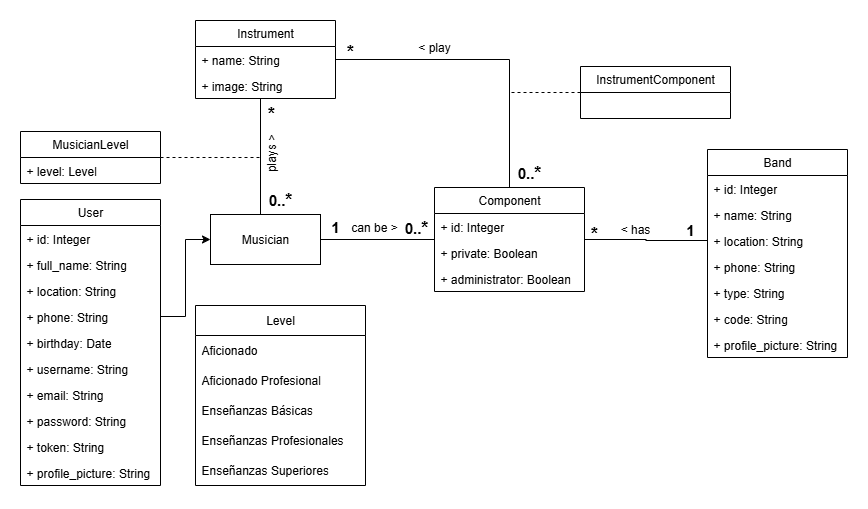

The diagram above was exported from draw.io. Its source (the exported page's mxGraphModel, read from the mxfile embedded in the PNG):
<mxGraphModel dx="778" dy="430" grid="1" gridSize="10" guides="1" tooltips="1" connect="1" arrows="1" fold="1" page="1" pageScale="1" pageWidth="827" pageHeight="1169" math="0" shadow="0">
  <root>
    <mxCell id="sYeuy85rKtU_ikXBPd9j-0" />
    <mxCell id="sYeuy85rKtU_ikXBPd9j-1" parent="sYeuy85rKtU_ikXBPd9j-0" />
    <mxCell id="sYeuy85rKtU_ikXBPd9j-2" style="edgeStyle=orthogonalEdgeStyle;rounded=0;orthogonalLoop=1;jettySize=auto;html=1;entryX=0;entryY=0.5;entryDx=0;entryDy=0;exitX=1;exitY=0.5;exitDx=0;exitDy=0;" parent="sYeuy85rKtU_ikXBPd9j-1" source="sYeuy85rKtU_ikXBPd9j-7" target="sYeuy85rKtU_ikXBPd9j-15" edge="1">
      <mxGeometry relative="1" as="geometry" />
    </mxCell>
    <mxCell id="sYeuy85rKtU_ikXBPd9j-3" value="User" style="swimlane;fontStyle=0;childLayout=stackLayout;horizontal=1;startSize=26;fillColor=none;horizontalStack=0;resizeParent=1;resizeParentMax=0;resizeLast=0;collapsible=1;marginBottom=0;whiteSpace=wrap;html=1;" parent="sYeuy85rKtU_ikXBPd9j-1" vertex="1">
      <mxGeometry y="487" width="140" height="286" as="geometry" />
    </mxCell>
    <mxCell id="sYeuy85rKtU_ikXBPd9j-4" value="+ id: Integer" style="text;strokeColor=none;fillColor=none;align=left;verticalAlign=top;spacingLeft=4;spacingRight=4;overflow=hidden;rotatable=0;points=[[0,0.5],[1,0.5]];portConstraint=eastwest;whiteSpace=wrap;html=1;" parent="sYeuy85rKtU_ikXBPd9j-3" vertex="1">
      <mxGeometry y="26" width="140" height="26" as="geometry" />
    </mxCell>
    <mxCell id="sYeuy85rKtU_ikXBPd9j-5" value="+ full_name: String" style="text;strokeColor=none;fillColor=none;align=left;verticalAlign=top;spacingLeft=4;spacingRight=4;overflow=hidden;rotatable=0;points=[[0,0.5],[1,0.5]];portConstraint=eastwest;whiteSpace=wrap;html=1;" parent="sYeuy85rKtU_ikXBPd9j-3" vertex="1">
      <mxGeometry y="52" width="140" height="26" as="geometry" />
    </mxCell>
    <mxCell id="sYeuy85rKtU_ikXBPd9j-6" value="+ location: String" style="text;strokeColor=none;fillColor=none;align=left;verticalAlign=top;spacingLeft=4;spacingRight=4;overflow=hidden;rotatable=0;points=[[0,0.5],[1,0.5]];portConstraint=eastwest;whiteSpace=wrap;html=1;" parent="sYeuy85rKtU_ikXBPd9j-3" vertex="1">
      <mxGeometry y="78" width="140" height="26" as="geometry" />
    </mxCell>
    <mxCell id="sYeuy85rKtU_ikXBPd9j-7" value="+ phone: String" style="text;strokeColor=none;fillColor=none;align=left;verticalAlign=top;spacingLeft=4;spacingRight=4;overflow=hidden;rotatable=0;points=[[0,0.5],[1,0.5]];portConstraint=eastwest;whiteSpace=wrap;html=1;" parent="sYeuy85rKtU_ikXBPd9j-3" vertex="1">
      <mxGeometry y="104" width="140" height="26" as="geometry" />
    </mxCell>
    <mxCell id="sYeuy85rKtU_ikXBPd9j-8" value="+ birthday: Date" style="text;strokeColor=none;fillColor=none;align=left;verticalAlign=top;spacingLeft=4;spacingRight=4;overflow=hidden;rotatable=0;points=[[0,0.5],[1,0.5]];portConstraint=eastwest;whiteSpace=wrap;html=1;" parent="sYeuy85rKtU_ikXBPd9j-3" vertex="1">
      <mxGeometry y="130" width="140" height="26" as="geometry" />
    </mxCell>
    <mxCell id="sYeuy85rKtU_ikXBPd9j-9" value="+ username: String" style="text;strokeColor=none;fillColor=none;align=left;verticalAlign=top;spacingLeft=4;spacingRight=4;overflow=hidden;rotatable=0;points=[[0,0.5],[1,0.5]];portConstraint=eastwest;whiteSpace=wrap;html=1;" parent="sYeuy85rKtU_ikXBPd9j-3" vertex="1">
      <mxGeometry y="156" width="140" height="26" as="geometry" />
    </mxCell>
    <mxCell id="sYeuy85rKtU_ikXBPd9j-10" value="+ email: String" style="text;strokeColor=none;fillColor=none;align=left;verticalAlign=top;spacingLeft=4;spacingRight=4;overflow=hidden;rotatable=0;points=[[0,0.5],[1,0.5]];portConstraint=eastwest;whiteSpace=wrap;html=1;" parent="sYeuy85rKtU_ikXBPd9j-3" vertex="1">
      <mxGeometry y="182" width="140" height="26" as="geometry" />
    </mxCell>
    <mxCell id="sYeuy85rKtU_ikXBPd9j-11" value="+ password: String" style="text;strokeColor=none;fillColor=none;align=left;verticalAlign=top;spacingLeft=4;spacingRight=4;overflow=hidden;rotatable=0;points=[[0,0.5],[1,0.5]];portConstraint=eastwest;whiteSpace=wrap;html=1;" parent="sYeuy85rKtU_ikXBPd9j-3" vertex="1">
      <mxGeometry y="208" width="140" height="26" as="geometry" />
    </mxCell>
    <mxCell id="sYeuy85rKtU_ikXBPd9j-12" value="+ token: String" style="text;strokeColor=none;fillColor=none;align=left;verticalAlign=top;spacingLeft=4;spacingRight=4;overflow=hidden;rotatable=0;points=[[0,0.5],[1,0.5]];portConstraint=eastwest;whiteSpace=wrap;html=1;" parent="sYeuy85rKtU_ikXBPd9j-3" vertex="1">
      <mxGeometry y="234" width="140" height="26" as="geometry" />
    </mxCell>
    <mxCell id="sYeuy85rKtU_ikXBPd9j-13" value="+ profile_picture: String" style="text;strokeColor=none;fillColor=none;align=left;verticalAlign=top;spacingLeft=4;spacingRight=4;overflow=hidden;rotatable=0;points=[[0,0.5],[1,0.5]];portConstraint=eastwest;whiteSpace=wrap;html=1;" parent="sYeuy85rKtU_ikXBPd9j-3" vertex="1">
      <mxGeometry y="260" width="140" height="26" as="geometry" />
    </mxCell>
    <mxCell id="sYeuy85rKtU_ikXBPd9j-15" value="Musician" style="html=1;whiteSpace=wrap;" parent="sYeuy85rKtU_ikXBPd9j-1" vertex="1">
      <mxGeometry x="190" y="502" width="110" height="50" as="geometry" />
    </mxCell>
    <mxCell id="sYeuy85rKtU_ikXBPd9j-18" value="Band" style="swimlane;fontStyle=0;childLayout=stackLayout;horizontal=1;startSize=26;fillColor=none;horizontalStack=0;resizeParent=1;resizeParentMax=0;resizeLast=0;collapsible=1;marginBottom=0;whiteSpace=wrap;html=1;" parent="sYeuy85rKtU_ikXBPd9j-1" vertex="1">
      <mxGeometry x="687" y="437" width="140" height="208" as="geometry">
        <mxRectangle x="620" y="438" width="70" height="30" as="alternateBounds" />
      </mxGeometry>
    </mxCell>
    <mxCell id="sYeuy85rKtU_ikXBPd9j-19" value="+ id: Integer" style="text;strokeColor=none;fillColor=none;align=left;verticalAlign=top;spacingLeft=4;spacingRight=4;overflow=hidden;rotatable=0;points=[[0,0.5],[1,0.5]];portConstraint=eastwest;whiteSpace=wrap;html=1;" parent="sYeuy85rKtU_ikXBPd9j-18" vertex="1">
      <mxGeometry y="26" width="140" height="26" as="geometry" />
    </mxCell>
    <mxCell id="sYeuy85rKtU_ikXBPd9j-20" value="+ name: String" style="text;strokeColor=none;fillColor=none;align=left;verticalAlign=top;spacingLeft=4;spacingRight=4;overflow=hidden;rotatable=0;points=[[0,0.5],[1,0.5]];portConstraint=eastwest;whiteSpace=wrap;html=1;" parent="sYeuy85rKtU_ikXBPd9j-18" vertex="1">
      <mxGeometry y="52" width="140" height="26" as="geometry" />
    </mxCell>
    <mxCell id="sYeuy85rKtU_ikXBPd9j-21" value="+ location: String" style="text;strokeColor=none;fillColor=none;align=left;verticalAlign=top;spacingLeft=4;spacingRight=4;overflow=hidden;rotatable=0;points=[[0,0.5],[1,0.5]];portConstraint=eastwest;whiteSpace=wrap;html=1;" parent="sYeuy85rKtU_ikXBPd9j-18" vertex="1">
      <mxGeometry y="78" width="140" height="26" as="geometry" />
    </mxCell>
    <mxCell id="sYeuy85rKtU_ikXBPd9j-22" value="+ phone: String" style="text;strokeColor=none;fillColor=none;align=left;verticalAlign=top;spacingLeft=4;spacingRight=4;overflow=hidden;rotatable=0;points=[[0,0.5],[1,0.5]];portConstraint=eastwest;whiteSpace=wrap;html=1;" parent="sYeuy85rKtU_ikXBPd9j-18" vertex="1">
      <mxGeometry y="104" width="140" height="26" as="geometry" />
    </mxCell>
    <mxCell id="sYeuy85rKtU_ikXBPd9j-23" value="+ type: String" style="text;strokeColor=none;fillColor=none;align=left;verticalAlign=top;spacingLeft=4;spacingRight=4;overflow=hidden;rotatable=0;points=[[0,0.5],[1,0.5]];portConstraint=eastwest;whiteSpace=wrap;html=1;" parent="sYeuy85rKtU_ikXBPd9j-18" vertex="1">
      <mxGeometry y="130" width="140" height="26" as="geometry" />
    </mxCell>
    <mxCell id="sYeuy85rKtU_ikXBPd9j-24" value="+ code: String" style="text;strokeColor=none;fillColor=none;align=left;verticalAlign=top;spacingLeft=4;spacingRight=4;overflow=hidden;rotatable=0;points=[[0,0.5],[1,0.5]];portConstraint=eastwest;whiteSpace=wrap;html=1;" parent="sYeuy85rKtU_ikXBPd9j-18" vertex="1">
      <mxGeometry y="156" width="140" height="26" as="geometry" />
    </mxCell>
    <mxCell id="sYeuy85rKtU_ikXBPd9j-25" value="+ profile_picture: String" style="text;strokeColor=none;fillColor=none;align=left;verticalAlign=top;spacingLeft=4;spacingRight=4;overflow=hidden;rotatable=0;points=[[0,0.5],[1,0.5]];portConstraint=eastwest;whiteSpace=wrap;html=1;" parent="sYeuy85rKtU_ikXBPd9j-18" vertex="1">
      <mxGeometry y="182" width="140" height="26" as="geometry" />
    </mxCell>
    <mxCell id="sYeuy85rKtU_ikXBPd9j-26" style="edgeStyle=none;curved=1;rounded=0;orthogonalLoop=1;jettySize=auto;html=1;fontSize=12;startSize=8;endSize=8;endArrow=none;endFill=0;" parent="sYeuy85rKtU_ikXBPd9j-1" edge="1">
      <mxGeometry relative="1" as="geometry">
        <mxPoint x="240" y="502" as="targetPoint" />
        <mxPoint x="240" y="386" as="sourcePoint" />
      </mxGeometry>
    </mxCell>
    <mxCell id="fudD0B3mim3GPo3MwiWG-2" style="edgeStyle=orthogonalEdgeStyle;rounded=0;orthogonalLoop=1;jettySize=auto;html=1;entryX=0.5;entryY=0;entryDx=0;entryDy=0;endArrow=none;endFill=0;" parent="sYeuy85rKtU_ikXBPd9j-1" source="sYeuy85rKtU_ikXBPd9j-28" target="sYeuy85rKtU_ikXBPd9j-122" edge="1">
      <mxGeometry relative="1" as="geometry">
        <mxPoint x="460" y="470" as="targetPoint" />
      </mxGeometry>
    </mxCell>
    <mxCell id="sYeuy85rKtU_ikXBPd9j-28" value="Instrument" style="swimlane;fontStyle=0;childLayout=stackLayout;horizontal=1;startSize=26;fillColor=none;horizontalStack=0;resizeParent=1;resizeParentMax=0;resizeLast=0;collapsible=1;marginBottom=0;whiteSpace=wrap;html=1;" parent="sYeuy85rKtU_ikXBPd9j-1" vertex="1">
      <mxGeometry x="175" y="308" width="140" height="78" as="geometry" />
    </mxCell>
    <mxCell id="sYeuy85rKtU_ikXBPd9j-29" value="+ name: String" style="text;strokeColor=none;fillColor=none;align=left;verticalAlign=top;spacingLeft=4;spacingRight=4;overflow=hidden;rotatable=0;points=[[0,0.5],[1,0.5]];portConstraint=eastwest;whiteSpace=wrap;html=1;" parent="sYeuy85rKtU_ikXBPd9j-28" vertex="1">
      <mxGeometry y="26" width="140" height="26" as="geometry" />
    </mxCell>
    <mxCell id="sYeuy85rKtU_ikXBPd9j-30" value="+ image: String" style="text;strokeColor=none;fillColor=none;align=left;verticalAlign=top;spacingLeft=4;spacingRight=4;overflow=hidden;rotatable=0;points=[[0,0.5],[1,0.5]];portConstraint=eastwest;whiteSpace=wrap;html=1;" parent="sYeuy85rKtU_ikXBPd9j-28" vertex="1">
      <mxGeometry y="52" width="140" height="26" as="geometry" />
    </mxCell>
    <mxCell id="sYeuy85rKtU_ikXBPd9j-31" value="MusicianLevel" style="swimlane;fontStyle=0;childLayout=stackLayout;horizontal=1;startSize=26;fillColor=none;horizontalStack=0;resizeParent=1;resizeParentMax=0;resizeLast=0;collapsible=1;marginBottom=0;whiteSpace=wrap;html=1;" parent="sYeuy85rKtU_ikXBPd9j-1" vertex="1">
      <mxGeometry y="419" width="140" height="52" as="geometry" />
    </mxCell>
    <mxCell id="sYeuy85rKtU_ikXBPd9j-32" value="+ level: Level" style="text;strokeColor=none;fillColor=none;align=left;verticalAlign=top;spacingLeft=4;spacingRight=4;overflow=hidden;rotatable=0;points=[[0,0.5],[1,0.5]];portConstraint=eastwest;whiteSpace=wrap;html=1;" parent="sYeuy85rKtU_ikXBPd9j-31" vertex="1">
      <mxGeometry y="26" width="140" height="26" as="geometry" />
    </mxCell>
    <mxCell id="sYeuy85rKtU_ikXBPd9j-33" value="" style="endArrow=none;dashed=1;html=1;rounded=0;exitX=1;exitY=0.5;exitDx=0;exitDy=0;" parent="sYeuy85rKtU_ikXBPd9j-1" edge="1">
      <mxGeometry width="50" height="50" relative="1" as="geometry">
        <mxPoint x="140" y="444.9999999999999" as="sourcePoint" />
        <mxPoint x="240" y="445" as="targetPoint" />
        <Array as="points">
          <mxPoint x="200" y="445" />
        </Array>
      </mxGeometry>
    </mxCell>
    <mxCell id="sYeuy85rKtU_ikXBPd9j-64" value="&lt;font style=&quot;font-size: 15px;&quot;&gt;&lt;b style=&quot;&quot;&gt;1&lt;/b&gt;&lt;/font&gt;" style="text;html=1;align=center;verticalAlign=middle;whiteSpace=wrap;rounded=0;" parent="sYeuy85rKtU_ikXBPd9j-1" vertex="1">
      <mxGeometry x="285" y="499" width="60" height="30" as="geometry" />
    </mxCell>
    <mxCell id="sYeuy85rKtU_ikXBPd9j-66" value="&lt;font style=&quot;font-size: 15px;&quot;&gt;&lt;b style=&quot;&quot;&gt;1&lt;/b&gt;&lt;/font&gt;" style="text;html=1;align=center;verticalAlign=middle;whiteSpace=wrap;rounded=0;" parent="sYeuy85rKtU_ikXBPd9j-1" vertex="1">
      <mxGeometry x="640" y="502" width="60" height="30" as="geometry" />
    </mxCell>
    <mxCell id="sYeuy85rKtU_ikXBPd9j-67" value="&lt;font style=&quot;&quot;&gt;&lt;b style=&quot;&quot;&gt;&lt;span style=&quot;font-size: 18px;&quot;&gt;*&lt;/span&gt;&lt;/b&gt;&lt;/font&gt;" style="text;html=1;align=center;verticalAlign=middle;whiteSpace=wrap;rounded=0;" parent="sYeuy85rKtU_ikXBPd9j-1" vertex="1">
      <mxGeometry x="544" y="506" width="60" height="30" as="geometry" />
    </mxCell>
    <mxCell id="sYeuy85rKtU_ikXBPd9j-68" value="&lt;font style=&quot;&quot;&gt;&lt;b style=&quot;&quot;&gt;&lt;span style=&quot;font-size: 18px;&quot;&gt;*&lt;/span&gt;&lt;/b&gt;&lt;/font&gt;" style="text;html=1;align=center;verticalAlign=middle;whiteSpace=wrap;rounded=0;" parent="sYeuy85rKtU_ikXBPd9j-1" vertex="1">
      <mxGeometry x="221" y="386" width="60" height="30" as="geometry" />
    </mxCell>
    <mxCell id="sYeuy85rKtU_ikXBPd9j-69" value="&lt;font style=&quot;&quot;&gt;&lt;b style=&quot;&quot;&gt;&lt;font style=&quot;font-size: 15px;&quot;&gt;0..&lt;/font&gt;&lt;span style=&quot;font-size: 18px;&quot;&gt;*&lt;/span&gt;&lt;/b&gt;&lt;/font&gt;" style="text;html=1;align=center;verticalAlign=middle;whiteSpace=wrap;rounded=0;" parent="sYeuy85rKtU_ikXBPd9j-1" vertex="1">
      <mxGeometry x="230" y="472" width="60" height="30" as="geometry" />
    </mxCell>
    <mxCell id="sYeuy85rKtU_ikXBPd9j-100" value="plays &amp;gt;&amp;nbsp;" style="text;html=1;align=center;verticalAlign=middle;whiteSpace=wrap;rounded=0;rotation=-90;" parent="sYeuy85rKtU_ikXBPd9j-1" vertex="1">
      <mxGeometry x="221" y="424" width="60" height="30" as="geometry" />
    </mxCell>
    <mxCell id="sYeuy85rKtU_ikXBPd9j-102" value="&lt;div style=&quot;text-align: left;&quot;&gt;&lt;span style=&quot;background-color: transparent; color: light-dark(rgb(0, 0, 0), rgb(255, 255, 255));&quot;&gt;&amp;lt; has&lt;/span&gt;&lt;/div&gt;" style="text;html=1;align=center;verticalAlign=middle;whiteSpace=wrap;rounded=0;" parent="sYeuy85rKtU_ikXBPd9j-1" vertex="1">
      <mxGeometry x="585" y="502" width="60" height="30" as="geometry" />
    </mxCell>
    <mxCell id="sYeuy85rKtU_ikXBPd9j-105" value="can be &amp;gt;" style="text;html=1;align=center;verticalAlign=middle;whiteSpace=wrap;rounded=0;rotation=0;" parent="sYeuy85rKtU_ikXBPd9j-1" vertex="1">
      <mxGeometry x="324" y="499.5" width="60" height="30" as="geometry" />
    </mxCell>
    <mxCell id="sYeuy85rKtU_ikXBPd9j-106" value="Level" style="swimlane;fontStyle=0;childLayout=stackLayout;horizontal=1;startSize=30;horizontalStack=0;resizeParent=1;resizeParentMax=0;resizeLast=0;collapsible=1;marginBottom=0;whiteSpace=wrap;html=1;" parent="sYeuy85rKtU_ikXBPd9j-1" vertex="1">
      <mxGeometry x="175" y="593" width="170" height="180" as="geometry" />
    </mxCell>
    <mxCell id="sYeuy85rKtU_ikXBPd9j-107" value="Aficionado" style="text;strokeColor=none;fillColor=none;align=left;verticalAlign=middle;spacingLeft=4;spacingRight=4;overflow=hidden;points=[[0,0.5],[1,0.5]];portConstraint=eastwest;rotatable=0;whiteSpace=wrap;html=1;" parent="sYeuy85rKtU_ikXBPd9j-106" vertex="1">
      <mxGeometry y="30" width="170" height="30" as="geometry" />
    </mxCell>
    <mxCell id="sYeuy85rKtU_ikXBPd9j-108" value="Aficionado Profesional" style="text;strokeColor=none;fillColor=none;align=left;verticalAlign=middle;spacingLeft=4;spacingRight=4;overflow=hidden;points=[[0,0.5],[1,0.5]];portConstraint=eastwest;rotatable=0;whiteSpace=wrap;html=1;" parent="sYeuy85rKtU_ikXBPd9j-106" vertex="1">
      <mxGeometry y="60" width="170" height="30" as="geometry" />
    </mxCell>
    <mxCell id="sYeuy85rKtU_ikXBPd9j-109" value="Enseñanzas Básicas" style="text;strokeColor=none;fillColor=none;align=left;verticalAlign=middle;spacingLeft=4;spacingRight=4;overflow=hidden;points=[[0,0.5],[1,0.5]];portConstraint=eastwest;rotatable=0;whiteSpace=wrap;html=1;" parent="sYeuy85rKtU_ikXBPd9j-106" vertex="1">
      <mxGeometry y="90" width="170" height="30" as="geometry" />
    </mxCell>
    <mxCell id="sYeuy85rKtU_ikXBPd9j-110" value="Enseñanzas Profesionales" style="text;strokeColor=none;fillColor=none;align=left;verticalAlign=middle;spacingLeft=4;spacingRight=4;overflow=hidden;points=[[0,0.5],[1,0.5]];portConstraint=eastwest;rotatable=0;whiteSpace=wrap;html=1;" parent="sYeuy85rKtU_ikXBPd9j-106" vertex="1">
      <mxGeometry y="120" width="170" height="30" as="geometry" />
    </mxCell>
    <mxCell id="sYeuy85rKtU_ikXBPd9j-111" value="Enseñanzas Superiores" style="text;strokeColor=none;fillColor=none;align=left;verticalAlign=middle;spacingLeft=4;spacingRight=4;overflow=hidden;points=[[0,0.5],[1,0.5]];portConstraint=eastwest;rotatable=0;whiteSpace=wrap;html=1;" parent="sYeuy85rKtU_ikXBPd9j-106" vertex="1">
      <mxGeometry y="150" width="170" height="30" as="geometry" />
    </mxCell>
    <mxCell id="fudD0B3mim3GPo3MwiWG-5" style="edgeStyle=orthogonalEdgeStyle;rounded=0;orthogonalLoop=1;jettySize=auto;html=1;entryX=1;entryY=0.5;entryDx=0;entryDy=0;endArrow=none;endFill=0;" parent="sYeuy85rKtU_ikXBPd9j-1" source="sYeuy85rKtU_ikXBPd9j-122" target="sYeuy85rKtU_ikXBPd9j-15" edge="1">
      <mxGeometry relative="1" as="geometry" />
    </mxCell>
    <mxCell id="fudD0B3mim3GPo3MwiWG-7" style="edgeStyle=orthogonalEdgeStyle;rounded=0;orthogonalLoop=1;jettySize=auto;html=1;entryX=0;entryY=0.5;entryDx=0;entryDy=0;endArrow=none;endFill=0;" parent="sYeuy85rKtU_ikXBPd9j-1" source="sYeuy85rKtU_ikXBPd9j-122" target="sYeuy85rKtU_ikXBPd9j-21" edge="1">
      <mxGeometry relative="1" as="geometry" />
    </mxCell>
    <mxCell id="sYeuy85rKtU_ikXBPd9j-120" value="&lt;font style=&quot;&quot;&gt;&lt;b style=&quot;&quot;&gt;&lt;font style=&quot;font-size: 15px;&quot;&gt;0..&lt;/font&gt;&lt;span style=&quot;font-size: 18px;&quot;&gt;*&lt;/span&gt;&lt;/b&gt;&lt;/font&gt;" style="text;html=1;align=center;verticalAlign=middle;whiteSpace=wrap;rounded=0;" parent="sYeuy85rKtU_ikXBPd9j-1" vertex="1">
      <mxGeometry x="479" y="417" width="60" height="85" as="geometry" />
    </mxCell>
    <mxCell id="sYeuy85rKtU_ikXBPd9j-122" value="Component" style="swimlane;fontStyle=0;childLayout=stackLayout;horizontal=1;startSize=26;fillColor=none;horizontalStack=0;resizeParent=1;resizeParentMax=0;resizeLast=0;collapsible=1;marginBottom=0;whiteSpace=wrap;html=1;" parent="sYeuy85rKtU_ikXBPd9j-1" vertex="1">
      <mxGeometry x="414" y="475" width="150" height="104" as="geometry">
        <mxRectangle x="85" y="71" width="100" height="30" as="alternateBounds" />
      </mxGeometry>
    </mxCell>
    <mxCell id="sYeuy85rKtU_ikXBPd9j-123" value="+ id: Integer" style="text;strokeColor=none;fillColor=none;align=left;verticalAlign=top;spacingLeft=4;spacingRight=4;overflow=hidden;rotatable=0;points=[[0,0.5],[1,0.5]];portConstraint=eastwest;whiteSpace=wrap;html=1;" parent="sYeuy85rKtU_ikXBPd9j-122" vertex="1">
      <mxGeometry y="26" width="150" height="26" as="geometry" />
    </mxCell>
    <mxCell id="sYeuy85rKtU_ikXBPd9j-124" value="+ private: Boolean" style="text;strokeColor=none;fillColor=none;align=left;verticalAlign=top;spacingLeft=4;spacingRight=4;overflow=hidden;rotatable=0;points=[[0,0.5],[1,0.5]];portConstraint=eastwest;whiteSpace=wrap;html=1;" parent="sYeuy85rKtU_ikXBPd9j-122" vertex="1">
      <mxGeometry y="52" width="150" height="26" as="geometry" />
    </mxCell>
    <mxCell id="sYeuy85rKtU_ikXBPd9j-125" value="+ administrator: Boolean" style="text;strokeColor=none;fillColor=none;align=left;verticalAlign=top;spacingLeft=4;spacingRight=4;overflow=hidden;rotatable=0;points=[[0,0.5],[1,0.5]];portConstraint=eastwest;whiteSpace=wrap;html=1;" parent="sYeuy85rKtU_ikXBPd9j-122" vertex="1">
      <mxGeometry y="78" width="150" height="26" as="geometry" />
    </mxCell>
    <mxCell id="fudD0B3mim3GPo3MwiWG-8" value="&lt;font style=&quot;&quot;&gt;&lt;b style=&quot;&quot;&gt;&lt;font style=&quot;font-size: 15px;&quot;&gt;0..&lt;/font&gt;&lt;span style=&quot;font-size: 18px;&quot;&gt;*&lt;/span&gt;&lt;/b&gt;&lt;/font&gt;" style="text;html=1;align=center;verticalAlign=middle;whiteSpace=wrap;rounded=0;" parent="sYeuy85rKtU_ikXBPd9j-1" vertex="1">
      <mxGeometry x="366" y="472" width="60" height="85" as="geometry" />
    </mxCell>
    <mxCell id="fudD0B3mim3GPo3MwiWG-14" value="&lt;div style=&quot;text-align: left;&quot;&gt;&lt;span style=&quot;background-color: transparent; color: light-dark(rgb(0, 0, 0), rgb(255, 255, 255));&quot;&gt;&amp;lt; play&lt;/span&gt;&lt;/div&gt;" style="text;html=1;align=center;verticalAlign=middle;whiteSpace=wrap;rounded=0;" parent="sYeuy85rKtU_ikXBPd9j-1" vertex="1">
      <mxGeometry x="384" y="320" width="60" height="30" as="geometry" />
    </mxCell>
    <mxCell id="BmkXfDPIACq--rRWHgjx-0" value="&lt;font style=&quot;&quot;&gt;&lt;b style=&quot;&quot;&gt;&lt;span style=&quot;font-size: 18px;&quot;&gt;*&lt;/span&gt;&lt;/b&gt;&lt;/font&gt;" style="text;html=1;align=center;verticalAlign=middle;whiteSpace=wrap;rounded=0;" parent="sYeuy85rKtU_ikXBPd9j-1" vertex="1">
      <mxGeometry x="300" y="324" width="60" height="30" as="geometry" />
    </mxCell>
    <mxCell id="Poyu-ogbfm7gzloFq6lj-2" style="edgeStyle=orthogonalEdgeStyle;rounded=0;orthogonalLoop=1;jettySize=auto;html=1;dashed=1;endArrow=none;endFill=0;" parent="sYeuy85rKtU_ikXBPd9j-1" source="Poyu-ogbfm7gzloFq6lj-1" edge="1">
      <mxGeometry relative="1" as="geometry">
        <mxPoint x="490" y="380" as="targetPoint" />
      </mxGeometry>
    </mxCell>
    <mxCell id="Poyu-ogbfm7gzloFq6lj-1" value="InstrumentComponent" style="swimlane;fontStyle=0;childLayout=stackLayout;horizontal=1;startSize=26;fillColor=none;horizontalStack=0;resizeParent=1;resizeParentMax=0;resizeLast=0;collapsible=1;marginBottom=0;whiteSpace=wrap;html=1;" parent="sYeuy85rKtU_ikXBPd9j-1" vertex="1">
      <mxGeometry x="560" y="354" width="150" height="52" as="geometry" />
    </mxCell>
  </root>
</mxGraphModel>